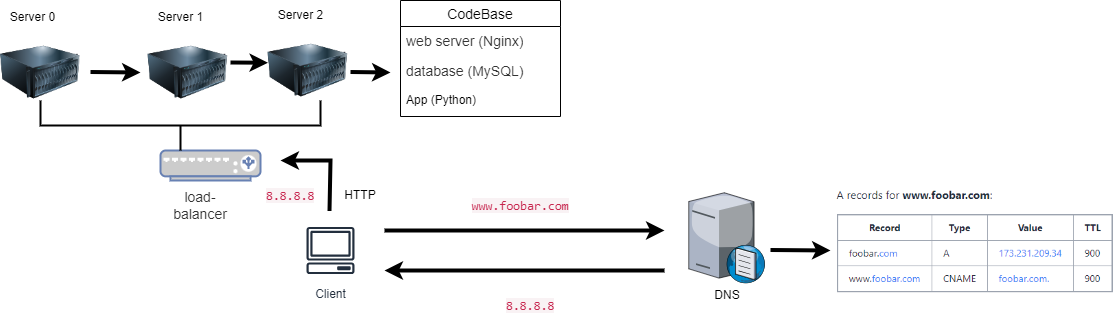

The diagram above was exported from draw.io. Its source (the exported page's mxGraphModel, read from the mxfile embedded in the PNG):
<mxGraphModel dx="1707" dy="434" grid="1" gridSize="10" guides="1" tooltips="1" connect="1" arrows="1" fold="1" page="1" pageScale="1" pageWidth="827" pageHeight="1169" math="0" shadow="0">
  <root>
    <mxCell id="0" />
    <mxCell id="1" parent="0" />
    <mxCell id="TQEG0m10XkQARsJS0e6H-1" value="Client" style="sketch=0;outlineConnect=0;fontColor=#232F3E;gradientColor=none;strokeColor=#232F3E;fillColor=#ffffff;dashed=0;verticalLabelPosition=bottom;verticalAlign=top;align=center;html=1;fontSize=12;fontStyle=0;aspect=fixed;shape=mxgraph.aws4.resourceIcon;resIcon=mxgraph.aws4.client;" vertex="1" parent="1">
      <mxGeometry x="50" y="350" width="60" height="60" as="geometry" />
    </mxCell>
    <mxCell id="TQEG0m10XkQARsJS0e6H-2" value="" style="image;html=1;image=img/lib/clip_art/computers/Server_128x128.png" vertex="1" parent="1">
      <mxGeometry x="17.5" y="160" width="80" height="80" as="geometry" />
    </mxCell>
    <mxCell id="TQEG0m10XkQARsJS0e6H-3" value="" style="verticalLabelPosition=bottom;sketch=0;aspect=fixed;html=1;verticalAlign=top;strokeColor=none;align=center;outlineConnect=0;shape=mxgraph.citrix.dns_server;" vertex="1" parent="1">
      <mxGeometry x="438.25" y="320" width="76.5" height="92.5" as="geometry" />
    </mxCell>
    <mxCell id="TQEG0m10XkQARsJS0e6H-4" value="" style="endArrow=classic;html=1;rounded=0;fontStyle=0;strokeWidth=4;" edge="1" parent="1">
      <mxGeometry width="50" height="50" relative="1" as="geometry">
        <mxPoint x="79" y="340.5" as="sourcePoint" />
        <mxPoint x="30" y="290" as="targetPoint" />
        <Array as="points">
          <mxPoint x="80" y="290" />
        </Array>
      </mxGeometry>
    </mxCell>
    <mxCell id="TQEG0m10XkQARsJS0e6H-5" value="HTTP" style="text;html=1;align=center;verticalAlign=middle;whiteSpace=wrap;rounded=0;" vertex="1" parent="1">
      <mxGeometry x="80" y="310" width="60" height="30" as="geometry" />
    </mxCell>
    <mxCell id="TQEG0m10XkQARsJS0e6H-6" value="" style="endArrow=classic;html=1;rounded=0;fontStyle=0;strokeWidth=4;" edge="1" parent="1">
      <mxGeometry width="50" height="50" relative="1" as="geometry">
        <mxPoint x="134" y="360" as="sourcePoint" />
        <mxPoint x="414" y="360" as="targetPoint" />
      </mxGeometry>
    </mxCell>
    <mxCell id="TQEG0m10XkQARsJS0e6H-7" value="" style="endArrow=classic;html=1;rounded=0;fontStyle=0;strokeWidth=4;" edge="1" parent="1">
      <mxGeometry width="50" height="50" relative="1" as="geometry">
        <mxPoint x="414" y="400" as="sourcePoint" />
        <mxPoint x="134" y="400" as="targetPoint" />
      </mxGeometry>
    </mxCell>
    <mxCell id="TQEG0m10XkQARsJS0e6H-8" value="&lt;span style=&quot;color: rgb(199, 37, 78); font-family: Menlo, Monaco, Consolas, &amp;quot;Courier New&amp;quot;, monospace; font-size: 12.6px; text-align: left; background-color: rgb(249, 242, 244);&quot;&gt;www.foobar.com&lt;/span&gt;" style="text;html=1;align=center;verticalAlign=middle;whiteSpace=wrap;rounded=0;" vertex="1" parent="1">
      <mxGeometry x="200" y="320" width="140" height="30" as="geometry" />
    </mxCell>
    <mxCell id="TQEG0m10XkQARsJS0e6H-9" value="&lt;span style=&quot;color: rgb(199, 37, 78); font-family: Menlo, Monaco, Consolas, &amp;quot;Courier New&amp;quot;, monospace; font-size: 12.6px; text-align: left; background-color: rgb(249, 242, 244);&quot;&gt;8.8.8.8&lt;/span&gt;" style="text;html=1;align=center;verticalAlign=middle;whiteSpace=wrap;rounded=0;" vertex="1" parent="1">
      <mxGeometry x="240" y="420" width="80" height="30" as="geometry" />
    </mxCell>
    <mxCell id="TQEG0m10XkQARsJS0e6H-10" value="" style="shape=image;imageAspect=0;aspect=fixed;verticalLabelPosition=bottom;verticalAlign=top;image=data:image/png,(base64 omitted: 8484 chars);" vertex="1" parent="1">
      <mxGeometry x="580" y="320" width="284.93" height="104.36" as="geometry" />
    </mxCell>
    <mxCell id="TQEG0m10XkQARsJS0e6H-11" value="CodeBase" style="swimlane;fontStyle=0;childLayout=stackLayout;horizontal=1;startSize=26;horizontalStack=0;resizeParent=1;resizeParentMax=0;resizeLast=0;collapsible=1;marginBottom=0;align=center;fontSize=14;" vertex="1" parent="1">
      <mxGeometry x="150" y="130" width="160" height="116" as="geometry" />
    </mxCell>
    <mxCell id="TQEG0m10XkQARsJS0e6H-12" value="&lt;span style=&quot;color: rgb(51, 51, 51); font-family: aktiv-grotesk, sans-serif; font-size: 14px; background-color: rgb(255, 255, 255);&quot;&gt;web server (Nginx)&lt;/span&gt;" style="text;strokeColor=none;fillColor=none;spacingLeft=4;spacingRight=4;overflow=hidden;rotatable=0;points=[[0,0.5],[1,0.5]];portConstraint=eastwest;fontSize=12;whiteSpace=wrap;html=1;" vertex="1" parent="TQEG0m10XkQARsJS0e6H-11">
      <mxGeometry y="26" width="160" height="30" as="geometry" />
    </mxCell>
    <mxCell id="TQEG0m10XkQARsJS0e6H-13" value="&lt;span style=&quot;color: rgb(51, 51, 51); font-family: aktiv-grotesk, sans-serif; font-size: 14px; background-color: rgb(255, 255, 255);&quot;&gt;database (MySQL)&lt;/span&gt;" style="text;strokeColor=none;fillColor=none;spacingLeft=4;spacingRight=4;overflow=hidden;rotatable=0;points=[[0,0.5],[1,0.5]];portConstraint=eastwest;fontSize=12;whiteSpace=wrap;html=1;" vertex="1" parent="TQEG0m10XkQARsJS0e6H-11">
      <mxGeometry y="56" width="160" height="30" as="geometry" />
    </mxCell>
    <mxCell id="TQEG0m10XkQARsJS0e6H-14" value="App (Python)" style="text;strokeColor=none;fillColor=none;spacingLeft=4;spacingRight=4;overflow=hidden;rotatable=0;points=[[0,0.5],[1,0.5]];portConstraint=eastwest;fontSize=12;whiteSpace=wrap;html=1;" vertex="1" parent="TQEG0m10XkQARsJS0e6H-11">
      <mxGeometry y="86" width="160" height="30" as="geometry" />
    </mxCell>
    <mxCell id="TQEG0m10XkQARsJS0e6H-15" value="" style="endArrow=classic;html=1;rounded=0;fontStyle=0;strokeWidth=4;" edge="1" parent="1">
      <mxGeometry width="50" height="50" relative="1" as="geometry">
        <mxPoint x="100" y="201.5" as="sourcePoint" />
        <mxPoint x="140" y="202" as="targetPoint" />
      </mxGeometry>
    </mxCell>
    <mxCell id="TQEG0m10XkQARsJS0e6H-16" value="" style="endArrow=classic;html=1;rounded=0;fontStyle=0;strokeWidth=4;" edge="1" parent="1">
      <mxGeometry width="50" height="50" relative="1" as="geometry">
        <mxPoint x="520" y="379.5" as="sourcePoint" />
        <mxPoint x="580" y="380" as="targetPoint" />
      </mxGeometry>
    </mxCell>
    <mxCell id="TQEG0m10XkQARsJS0e6H-33" value="Server 2" style="text;html=1;align=center;verticalAlign=middle;whiteSpace=wrap;rounded=0;" vertex="1" parent="1">
      <mxGeometry x="17.5" y="130" width="65" height="30" as="geometry" />
    </mxCell>
    <mxCell id="TQEG0m10XkQARsJS0e6H-34" value="DNS" style="text;html=1;align=center;verticalAlign=middle;whiteSpace=wrap;rounded=0;" vertex="1" parent="1">
      <mxGeometry x="446.5" y="410" width="60" height="30" as="geometry" />
    </mxCell>
    <mxCell id="TQEG0m10XkQARsJS0e6H-35" value="" style="fontColor=#0066CC;verticalAlign=top;verticalLabelPosition=bottom;labelPosition=center;align=center;html=1;outlineConnect=0;fillColor=#CCCCCC;strokeColor=#6881B3;gradientColor=none;gradientDirection=north;strokeWidth=2;shape=mxgraph.networks.load_balancer;" vertex="1" parent="1">
      <mxGeometry x="-90" y="280" width="100" height="30" as="geometry" />
    </mxCell>
    <mxCell id="TQEG0m10XkQARsJS0e6H-36" value="" style="image;html=1;image=img/lib/clip_art/computers/Server_128x128.png" vertex="1" parent="1">
      <mxGeometry x="-102.5" y="162" width="80" height="80" as="geometry" />
    </mxCell>
    <mxCell id="TQEG0m10XkQARsJS0e6H-37" value="&lt;span style=&quot;color: rgb(199, 37, 78); font-family: Menlo, Monaco, Consolas, &amp;quot;Courier New&amp;quot;, monospace; font-size: 12.6px; text-align: left; background-color: rgb(249, 242, 244);&quot;&gt;8.8.8.8&lt;/span&gt;" style="text;html=1;align=center;verticalAlign=middle;whiteSpace=wrap;rounded=0;" vertex="1" parent="1">
      <mxGeometry x="10" y="310" width="60" height="30" as="geometry" />
    </mxCell>
    <mxCell id="TQEG0m10XkQARsJS0e6H-38" value="" style="image;html=1;image=img/lib/clip_art/computers/Server_128x128.png" vertex="1" parent="1">
      <mxGeometry x="-250" y="162" width="80" height="80" as="geometry" />
    </mxCell>
    <mxCell id="TQEG0m10XkQARsJS0e6H-39" value="Server 1" style="text;html=1;align=center;verticalAlign=middle;whiteSpace=wrap;rounded=0;" vertex="1" parent="1">
      <mxGeometry x="-102.5" y="132" width="65" height="30" as="geometry" />
    </mxCell>
    <mxCell id="TQEG0m10XkQARsJS0e6H-40" value="Server 0" style="text;html=1;align=center;verticalAlign=middle;whiteSpace=wrap;rounded=0;" vertex="1" parent="1">
      <mxGeometry x="-250" y="132" width="65" height="30" as="geometry" />
    </mxCell>
    <mxCell id="TQEG0m10XkQARsJS0e6H-41" value="" style="endArrow=classic;html=1;rounded=0;fontStyle=0;strokeWidth=4;entryX=0;entryY=0.506;entryDx=0;entryDy=0;entryPerimeter=0;" edge="1" parent="1">
      <mxGeometry width="50" height="50" relative="1" as="geometry">
        <mxPoint x="-20" y="192" as="sourcePoint" />
        <mxPoint x="17.5" y="192.24" as="targetPoint" />
      </mxGeometry>
    </mxCell>
    <mxCell id="TQEG0m10XkQARsJS0e6H-43" value="" style="endArrow=classic;html=1;rounded=0;fontStyle=0;strokeWidth=4;entryX=0;entryY=0.5;entryDx=0;entryDy=0;" edge="1" parent="1">
      <mxGeometry width="50" height="50" relative="1" as="geometry">
        <mxPoint x="-160" y="201.5" as="sourcePoint" />
        <mxPoint x="-110" y="202" as="targetPoint" />
      </mxGeometry>
    </mxCell>
    <mxCell id="TQEG0m10XkQARsJS0e6H-45" value="" style="strokeWidth=2;html=1;shape=mxgraph.flowchart.annotation_2;align=left;labelPosition=right;pointerEvents=1;direction=north;" vertex="1" parent="1">
      <mxGeometry x="-210" y="230" width="280" height="50" as="geometry" />
    </mxCell>
    <mxCell id="TQEG0m10XkQARsJS0e6H-46" value="&lt;span style=&quot;color: rgb(51, 51, 51); font-family: aktiv-grotesk, sans-serif; font-size: 14px; text-align: left; background-color: rgb(255, 255, 255);&quot;&gt;load-balancer&lt;/span&gt;" style="text;html=1;align=center;verticalAlign=middle;whiteSpace=wrap;rounded=0;" vertex="1" parent="1">
      <mxGeometry x="-90" y="320" width="80" height="30" as="geometry" />
    </mxCell>
  </root>
</mxGraphModel>